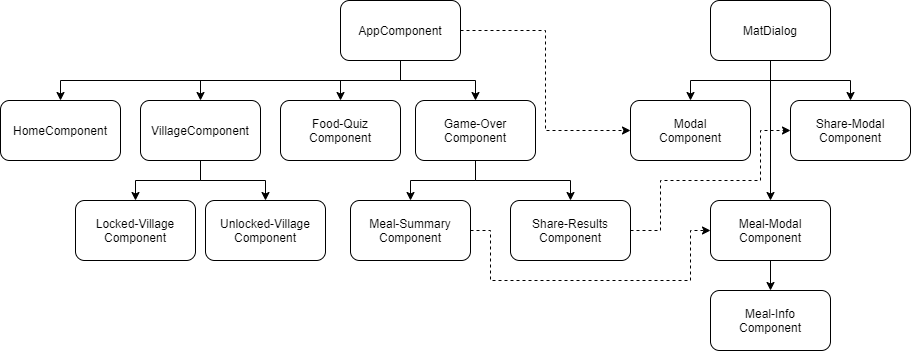

The diagram above was exported from draw.io. Its source (the exported page's mxGraphModel, read from the mxfile embedded in the PNG):
<mxGraphModel dx="1422" dy="705" grid="1" gridSize="10" guides="1" tooltips="1" connect="1" arrows="1" fold="1" page="1" pageScale="1" pageWidth="1100" pageHeight="850" background="#ffffff" math="0" shadow="0">
  <root>
    <mxCell id="0" />
    <mxCell id="1" parent="0" />
    <mxCell id="Tw9K4EVnoPC048r9VR75-24" style="edgeStyle=orthogonalEdgeStyle;rounded=0;orthogonalLoop=1;jettySize=auto;html=1;exitX=0.5;exitY=1;exitDx=0;exitDy=0;" parent="1" source="Tw9K4EVnoPC048r9VR75-11" target="Tw9K4EVnoPC048r9VR75-12" edge="1">
      <mxGeometry relative="1" as="geometry" />
    </mxCell>
    <mxCell id="Tw9K4EVnoPC048r9VR75-25" style="edgeStyle=orthogonalEdgeStyle;rounded=0;orthogonalLoop=1;jettySize=auto;html=1;exitX=0.5;exitY=1;exitDx=0;exitDy=0;entryX=0.5;entryY=0;entryDx=0;entryDy=0;" parent="1" source="Tw9K4EVnoPC048r9VR75-11" target="Tw9K4EVnoPC048r9VR75-13" edge="1">
      <mxGeometry relative="1" as="geometry" />
    </mxCell>
    <mxCell id="Tw9K4EVnoPC048r9VR75-26" style="edgeStyle=orthogonalEdgeStyle;rounded=0;orthogonalLoop=1;jettySize=auto;html=1;exitX=0.5;exitY=1;exitDx=0;exitDy=0;entryX=0.5;entryY=0;entryDx=0;entryDy=0;" parent="1" source="Tw9K4EVnoPC048r9VR75-11" target="Tw9K4EVnoPC048r9VR75-16" edge="1">
      <mxGeometry relative="1" as="geometry" />
    </mxCell>
    <mxCell id="Tw9K4EVnoPC048r9VR75-27" style="edgeStyle=orthogonalEdgeStyle;rounded=0;orthogonalLoop=1;jettySize=auto;html=1;exitX=0.5;exitY=1;exitDx=0;exitDy=0;entryX=0.5;entryY=0;entryDx=0;entryDy=0;" parent="1" source="Tw9K4EVnoPC048r9VR75-11" target="Tw9K4EVnoPC048r9VR75-17" edge="1">
      <mxGeometry relative="1" as="geometry" />
    </mxCell>
    <mxCell id="Tw9K4EVnoPC048r9VR75-36" style="edgeStyle=orthogonalEdgeStyle;rounded=0;orthogonalLoop=1;jettySize=auto;html=1;exitX=1;exitY=0.5;exitDx=0;exitDy=0;entryX=0;entryY=0.5;entryDx=0;entryDy=0;dashed=1;" parent="1" source="Tw9K4EVnoPC048r9VR75-11" target="Tw9K4EVnoPC048r9VR75-35" edge="1">
      <mxGeometry relative="1" as="geometry" />
    </mxCell>
    <mxCell id="Tw9K4EVnoPC048r9VR75-11" value="AppComponent" style="rounded=1;whiteSpace=wrap;html=1;" parent="1" vertex="1">
      <mxGeometry x="380" y="30" width="120" height="60" as="geometry" />
    </mxCell>
    <mxCell id="Tw9K4EVnoPC048r9VR75-12" value="HomeComponent" style="rounded=1;whiteSpace=wrap;html=1;" parent="1" vertex="1">
      <mxGeometry x="40" y="130" width="120" height="60" as="geometry" />
    </mxCell>
    <mxCell id="Tw9K4EVnoPC048r9VR75-30" style="edgeStyle=orthogonalEdgeStyle;rounded=0;orthogonalLoop=1;jettySize=auto;html=1;exitX=0.5;exitY=1;exitDx=0;exitDy=0;entryX=0.5;entryY=0;entryDx=0;entryDy=0;" parent="1" source="Tw9K4EVnoPC048r9VR75-13" target="Tw9K4EVnoPC048r9VR75-14" edge="1">
      <mxGeometry relative="1" as="geometry" />
    </mxCell>
    <mxCell id="Tw9K4EVnoPC048r9VR75-31" style="edgeStyle=orthogonalEdgeStyle;rounded=0;orthogonalLoop=1;jettySize=auto;html=1;exitX=0.5;exitY=1;exitDx=0;exitDy=0;entryX=0.5;entryY=0;entryDx=0;entryDy=0;" parent="1" source="Tw9K4EVnoPC048r9VR75-13" target="Tw9K4EVnoPC048r9VR75-15" edge="1">
      <mxGeometry relative="1" as="geometry" />
    </mxCell>
    <mxCell id="Tw9K4EVnoPC048r9VR75-13" value="VillageComponent" style="rounded=1;whiteSpace=wrap;html=1;" parent="1" vertex="1">
      <mxGeometry x="180" y="130" width="120" height="60" as="geometry" />
    </mxCell>
    <mxCell id="Tw9K4EVnoPC048r9VR75-14" value="Locked-Village&lt;br&gt;Component" style="rounded=1;whiteSpace=wrap;html=1;" parent="1" vertex="1">
      <mxGeometry x="115" y="230" width="120" height="60" as="geometry" />
    </mxCell>
    <mxCell id="Tw9K4EVnoPC048r9VR75-15" value="Unlocked-Village&lt;br&gt;Component" style="rounded=1;whiteSpace=wrap;html=1;" parent="1" vertex="1">
      <mxGeometry x="245" y="230" width="120" height="60" as="geometry" />
    </mxCell>
    <mxCell id="Tw9K4EVnoPC048r9VR75-16" value="Food-Quiz&lt;br&gt;Component" style="rounded=1;whiteSpace=wrap;html=1;" parent="1" vertex="1">
      <mxGeometry x="320" y="130" width="120" height="60" as="geometry" />
    </mxCell>
    <mxCell id="Tw9K4EVnoPC048r9VR75-32" style="edgeStyle=orthogonalEdgeStyle;rounded=0;orthogonalLoop=1;jettySize=auto;html=1;exitX=0.5;exitY=1;exitDx=0;exitDy=0;entryX=0.5;entryY=0;entryDx=0;entryDy=0;" parent="1" source="Tw9K4EVnoPC048r9VR75-17" target="Tw9K4EVnoPC048r9VR75-18" edge="1">
      <mxGeometry relative="1" as="geometry" />
    </mxCell>
    <mxCell id="Tw9K4EVnoPC048r9VR75-33" style="edgeStyle=orthogonalEdgeStyle;rounded=0;orthogonalLoop=1;jettySize=auto;html=1;exitX=0.5;exitY=1;exitDx=0;exitDy=0;entryX=0.5;entryY=0;entryDx=0;entryDy=0;" parent="1" source="Tw9K4EVnoPC048r9VR75-17" target="Tw9K4EVnoPC048r9VR75-23" edge="1">
      <mxGeometry relative="1" as="geometry" />
    </mxCell>
    <mxCell id="Tw9K4EVnoPC048r9VR75-17" value="Game-Over&lt;br&gt;Component" style="rounded=1;whiteSpace=wrap;html=1;" parent="1" vertex="1">
      <mxGeometry x="455" y="130" width="120" height="60" as="geometry" />
    </mxCell>
    <mxCell id="Tw9K4EVnoPC048r9VR75-37" style="edgeStyle=orthogonalEdgeStyle;rounded=0;orthogonalLoop=1;jettySize=auto;html=1;exitX=1;exitY=0.5;exitDx=0;exitDy=0;entryX=0;entryY=0.5;entryDx=0;entryDy=0;dashed=1;" parent="1" source="Tw9K4EVnoPC048r9VR75-18" target="Tw9K4EVnoPC048r9VR75-19" edge="1">
      <mxGeometry relative="1" as="geometry">
        <Array as="points">
          <mxPoint x="530" y="260" />
          <mxPoint x="530" y="310" />
          <mxPoint x="730" y="310" />
          <mxPoint x="730" y="260" />
        </Array>
      </mxGeometry>
    </mxCell>
    <mxCell id="Tw9K4EVnoPC048r9VR75-18" value="Meal-Summary&lt;br&gt;Component" style="rounded=1;whiteSpace=wrap;html=1;" parent="1" vertex="1">
      <mxGeometry x="390" y="230" width="120" height="60" as="geometry" />
    </mxCell>
    <mxCell id="Tw9K4EVnoPC048r9VR75-34" style="edgeStyle=orthogonalEdgeStyle;rounded=0;orthogonalLoop=1;jettySize=auto;html=1;exitX=0.5;exitY=1;exitDx=0;exitDy=0;entryX=0.5;entryY=0;entryDx=0;entryDy=0;" parent="1" source="Tw9K4EVnoPC048r9VR75-19" target="Tw9K4EVnoPC048r9VR75-20" edge="1">
      <mxGeometry relative="1" as="geometry" />
    </mxCell>
    <mxCell id="pLF03dsAESVGO1gvtRF6-7" style="edgeStyle=orthogonalEdgeStyle;rounded=0;orthogonalLoop=1;jettySize=auto;html=1;exitX=0.5;exitY=0;exitDx=0;exitDy=0;entryX=0.5;entryY=1;entryDx=0;entryDy=0;startArrow=classic;startFill=1;endArrow=none;endFill=0;" edge="1" parent="1" source="Tw9K4EVnoPC048r9VR75-19" target="pLF03dsAESVGO1gvtRF6-1">
      <mxGeometry relative="1" as="geometry" />
    </mxCell>
    <mxCell id="Tw9K4EVnoPC048r9VR75-19" value="Meal-Modal&lt;br&gt;Component" style="rounded=1;whiteSpace=wrap;html=1;" parent="1" vertex="1">
      <mxGeometry x="750" y="230" width="120" height="60" as="geometry" />
    </mxCell>
    <mxCell id="Tw9K4EVnoPC048r9VR75-20" value="Meal-Info&lt;br&gt;Component" style="rounded=1;whiteSpace=wrap;html=1;" parent="1" vertex="1">
      <mxGeometry x="750" y="320" width="120" height="60" as="geometry" />
    </mxCell>
    <mxCell id="pLF03dsAESVGO1gvtRF6-9" style="edgeStyle=orthogonalEdgeStyle;rounded=0;orthogonalLoop=1;jettySize=auto;html=1;exitX=0.5;exitY=0;exitDx=0;exitDy=0;startArrow=classic;startFill=1;endArrow=none;endFill=0;" edge="1" parent="1" source="Tw9K4EVnoPC048r9VR75-21">
      <mxGeometry relative="1" as="geometry">
        <mxPoint x="810" y="90" as="targetPoint" />
      </mxGeometry>
    </mxCell>
    <mxCell id="Tw9K4EVnoPC048r9VR75-21" value="Share-Modal&lt;br&gt;Component" style="rounded=1;whiteSpace=wrap;html=1;" parent="1" vertex="1">
      <mxGeometry x="830" y="130" width="120" height="60" as="geometry" />
    </mxCell>
    <mxCell id="Tw9K4EVnoPC048r9VR75-38" style="edgeStyle=orthogonalEdgeStyle;rounded=0;orthogonalLoop=1;jettySize=auto;html=1;entryX=0;entryY=0.5;entryDx=0;entryDy=0;dashed=1;" parent="1" source="Tw9K4EVnoPC048r9VR75-23" target="Tw9K4EVnoPC048r9VR75-21" edge="1">
      <mxGeometry relative="1" as="geometry">
        <Array as="points">
          <mxPoint x="700" y="260" />
          <mxPoint x="700" y="210" />
          <mxPoint x="800" y="210" />
          <mxPoint x="800" y="160" />
        </Array>
      </mxGeometry>
    </mxCell>
    <mxCell id="Tw9K4EVnoPC048r9VR75-23" value="Share-Results&lt;br&gt;Component" style="rounded=1;whiteSpace=wrap;html=1;" parent="1" vertex="1">
      <mxGeometry x="550" y="230" width="120" height="60" as="geometry" />
    </mxCell>
    <mxCell id="pLF03dsAESVGO1gvtRF6-8" style="edgeStyle=orthogonalEdgeStyle;rounded=0;orthogonalLoop=1;jettySize=auto;html=1;exitX=0.5;exitY=0;exitDx=0;exitDy=0;startArrow=classic;startFill=1;endArrow=none;endFill=0;" edge="1" parent="1" source="Tw9K4EVnoPC048r9VR75-35">
      <mxGeometry relative="1" as="geometry">
        <mxPoint x="810" y="90" as="targetPoint" />
      </mxGeometry>
    </mxCell>
    <mxCell id="Tw9K4EVnoPC048r9VR75-35" value="Modal&lt;br&gt;Component" style="rounded=1;whiteSpace=wrap;html=1;" parent="1" vertex="1">
      <mxGeometry x="670" y="130" width="120" height="60" as="geometry" />
    </mxCell>
    <mxCell id="pLF03dsAESVGO1gvtRF6-1" value="MatDialog" style="rounded=1;whiteSpace=wrap;html=1;" vertex="1" parent="1">
      <mxGeometry x="750" y="30" width="120" height="60" as="geometry" />
    </mxCell>
  </root>
</mxGraphModel>